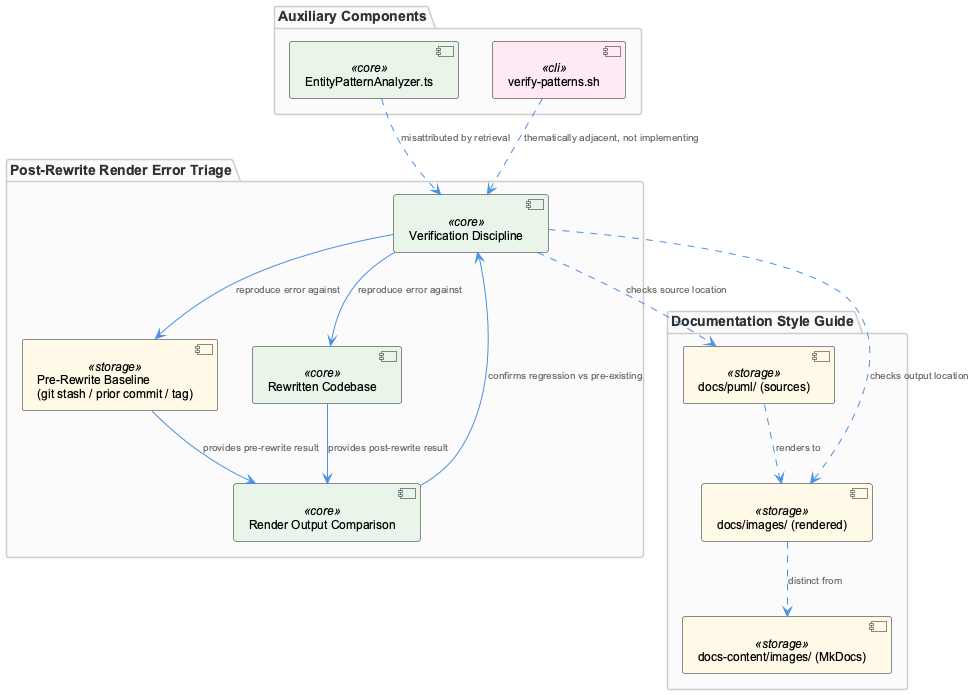

The diagram above was rendered by PlantUML. Its source (embedded in the PNG):
@startuml error-triage-discipline-architecture
!include _standard-style.puml

package "Post-Rewrite Render Error Triage" {
  component "Verification Discipline" as discipline <<core>>
  component "Pre-Rewrite Baseline\n(git stash / prior commit / tag)" as baseline <<storage>>
  component "Rewritten Codebase" as rewrite <<core>>
  component "Render Output Comparison" as comparison <<core>>
}

package "Documentation Style Guide" {
  component "docs/puml/ (sources)" as pumlSrc <<storage>>
  component "docs/images/ (rendered)" as imgOut <<storage>>
  component "docs-content/images/ (MkDocs)" as mkdocsImg <<storage>>
}

package "Auxiliary Components" {
  component "EntityPatternAnalyzer.ts" as entityAnalyzer <<core>>
  component "verify-patterns.sh" as verifyScript <<cli>>
}

discipline --> baseline : "reproduce error against"
discipline --> rewrite : "reproduce error against"
baseline --> comparison : "provides pre-rewrite result"
rewrite --> comparison : "provides post-rewrite result"
comparison --> discipline : "confirms regression vs pre-existing"

discipline ..> pumlSrc : "checks source location"
discipline ..> imgOut : "checks output location"
pumlSrc ..> imgOut : "renders to"
imgOut ..> mkdocsImg : "distinct from"

entityAnalyzer ..> discipline : "misattributed by retrieval"
verifyScript ..> discipline : "thematically adjacent, not implementing"

@enduml